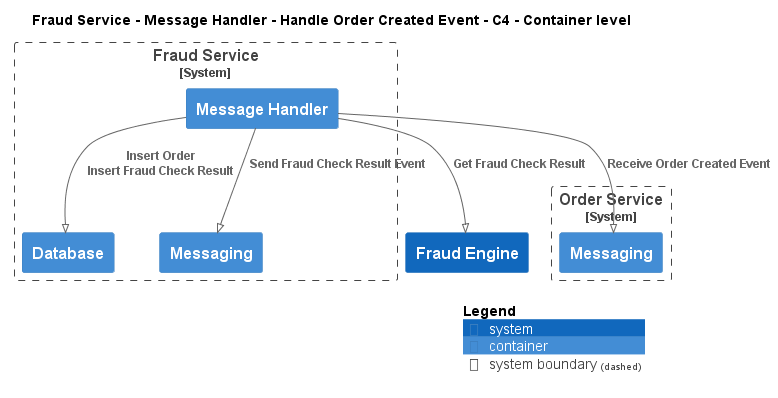

The diagram above was rendered by PlantUML. Its source (embedded in the PNG):
@startuml
!pragma layout smetana
!include ..\..\..\..\..\..\.c4s\C4_Container.puml

AddElementTag("state:new", $bgColor=green, $fontColor=#ffffff, $borderColor=green, $shadowing="False")
AddElementTag("state:changed", $bgColor=orange, $fontColor=#ffffff, $borderColor=orange, $shadowing="False")
AddElementTag("state:removed", $bgColor=red, $fontColor=#ffffff, $borderColor=red, $shadowing="False")

AddRelTag("state:new", $textColor=green, $lineColor=green)
AddRelTag("state:changed", $textColor=orange, $lineColor=orange)
AddRelTag("state:removed", $textColor=red, $lineColor=red)

SHOW_PERSON_PORTRAIT()
LAYOUT_TOP_DOWN()

skinparam linetype polyline

title Fraud Service - Message Handler - Handle Order Created Event - C4 - Container level


System_Boundary(ECommercePlatform.SoftwareSystems.FraudService, "Fraud Service") {
    Container(ECommercePlatform.SoftwareSystems.FraudService.Containers.MessageHandler, "Message Handler", "", "")
    Container(ECommercePlatform.SoftwareSystems.FraudService.Containers.Database, "Database", "", "")
    Container(ECommercePlatform.SoftwareSystems.FraudService.Containers.Messaging, "Messaging", "", "")
}

System_Boundary(ECommercePlatform.SoftwareSystems.OrderService, "Order Service") {
    Container(ECommercePlatform.SoftwareSystems.OrderService.Containers.Messaging, "Messaging", "", "")
}
System(ECommercePlatform.SoftwareSystems.FraudEngine, "Fraud Engine", "")

Rel(ECommercePlatform.SoftwareSystems.FraudService.Containers.MessageHandler, ECommercePlatform.SoftwareSystems.OrderService.Containers.Messaging, "Receive Order Created Event")
Rel(ECommercePlatform.SoftwareSystems.FraudService.Containers.MessageHandler, ECommercePlatform.SoftwareSystems.FraudService.Containers.Database, "Insert Order\nInsert Fraud Check Result")
Rel(ECommercePlatform.SoftwareSystems.FraudService.Containers.MessageHandler, ECommercePlatform.SoftwareSystems.FraudEngine, "Get Fraud Check Result")
Rel(ECommercePlatform.SoftwareSystems.FraudService.Containers.MessageHandler, ECommercePlatform.SoftwareSystems.FraudService.Containers.Messaging, "Send Fraud Check Result Event")


SHOW_LEGEND()
@enduml